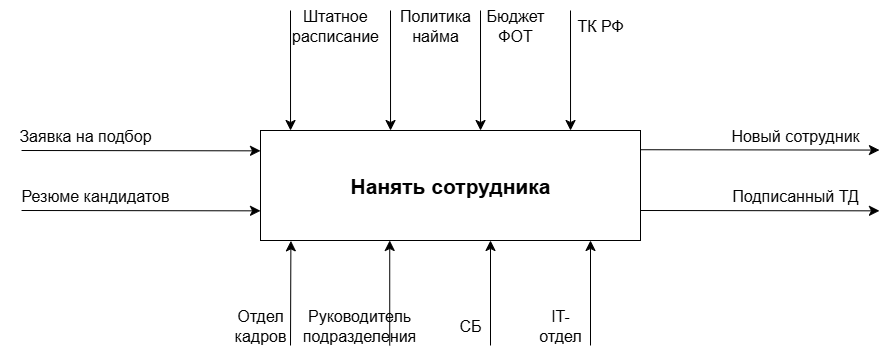

The diagram above was exported from draw.io. Its source (the exported page's mxGraphModel, read from the mxfile embedded in the PNG):
<mxGraphModel dx="1497" dy="1012" grid="1" gridSize="10" guides="1" tooltips="1" connect="1" arrows="1" fold="1" page="0" pageScale="1" pageWidth="850" pageHeight="1100" math="0" shadow="0">
  <root>
    <mxCell id="0" />
    <mxCell id="1" parent="0" />
    <mxCell id="4hKy2jrvslDlFUbcApMT-2" value="&lt;b&gt;&lt;font style=&quot;font-size: 21px;&quot;&gt;Нанять сотрудника&lt;/font&gt;&lt;/b&gt;" style="rounded=0;whiteSpace=wrap;html=1;" vertex="1" parent="1">
      <mxGeometry x="80" y="-270" width="380" height="110" as="geometry" />
    </mxCell>
    <mxCell id="4hKy2jrvslDlFUbcApMT-6" value="" style="endArrow=classic;html=1;rounded=0;fontSize=12;startSize=8;endSize=8;curved=1;entryX=-0.005;entryY=0.618;entryDx=0;entryDy=0;entryPerimeter=0;" edge="1" parent="1">
      <mxGeometry width="50" height="50" relative="1" as="geometry">
        <mxPoint x="-158.95" y="-250" as="sourcePoint" />
        <mxPoint x="80.00000000000027" y="-249.66000000000008" as="targetPoint" />
      </mxGeometry>
    </mxCell>
    <mxCell id="4hKy2jrvslDlFUbcApMT-7" value="Заявка на подбор" style="text;strokeColor=none;fillColor=none;html=1;align=center;verticalAlign=middle;whiteSpace=wrap;rounded=0;fontSize=16;" vertex="1" parent="1">
      <mxGeometry x="-180" y="-280" width="170" height="30" as="geometry" />
    </mxCell>
    <mxCell id="4hKy2jrvslDlFUbcApMT-8" value="" style="endArrow=classic;html=1;rounded=0;fontSize=12;startSize=8;endSize=8;curved=1;entryX=-0.005;entryY=0.618;entryDx=0;entryDy=0;entryPerimeter=0;" edge="1" parent="1">
      <mxGeometry width="50" height="50" relative="1" as="geometry">
        <mxPoint x="-158.95" y="-190" as="sourcePoint" />
        <mxPoint x="80.00000000000028" y="-189.66000000000008" as="targetPoint" />
      </mxGeometry>
    </mxCell>
    <mxCell id="4hKy2jrvslDlFUbcApMT-9" value="Резюме кандидатов" style="text;strokeColor=none;fillColor=none;html=1;align=center;verticalAlign=middle;whiteSpace=wrap;rounded=0;fontSize=16;" vertex="1" parent="1">
      <mxGeometry x="-170" y="-220" width="170" height="30" as="geometry" />
    </mxCell>
    <mxCell id="4hKy2jrvslDlFUbcApMT-10" value="" style="endArrow=classic;html=1;rounded=0;fontSize=12;startSize=8;endSize=8;curved=1;entryX=0.207;entryY=0;entryDx=0;entryDy=0;entryPerimeter=0;" edge="1" parent="1">
      <mxGeometry width="50" height="50" relative="1" as="geometry">
        <mxPoint x="110" y="-390" as="sourcePoint" />
        <mxPoint x="110.0300000000002" y="-270" as="targetPoint" />
      </mxGeometry>
    </mxCell>
    <mxCell id="4hKy2jrvslDlFUbcApMT-11" value="Штатное расписание" style="text;strokeColor=none;fillColor=none;html=1;align=center;verticalAlign=middle;whiteSpace=wrap;rounded=0;fontSize=16;" vertex="1" parent="1">
      <mxGeometry x="90" y="-400" width="130" height="50" as="geometry" />
    </mxCell>
    <mxCell id="4hKy2jrvslDlFUbcApMT-12" value="" style="endArrow=classic;html=1;rounded=0;fontSize=12;startSize=8;endSize=8;curved=1;entryX=0.207;entryY=0;entryDx=0;entryDy=0;entryPerimeter=0;" edge="1" parent="1">
      <mxGeometry width="50" height="50" relative="1" as="geometry">
        <mxPoint x="210" y="-390" as="sourcePoint" />
        <mxPoint x="210.0300000000002" y="-270" as="targetPoint" />
      </mxGeometry>
    </mxCell>
    <mxCell id="4hKy2jrvslDlFUbcApMT-13" value="Политика найма" style="text;strokeColor=none;fillColor=none;html=1;align=center;verticalAlign=middle;whiteSpace=wrap;rounded=0;fontSize=16;" vertex="1" parent="1">
      <mxGeometry x="210" y="-400" width="90" height="50" as="geometry" />
    </mxCell>
    <mxCell id="4hKy2jrvslDlFUbcApMT-14" value="" style="endArrow=classic;html=1;rounded=0;fontSize=12;startSize=8;endSize=8;curved=1;entryX=0.207;entryY=0;entryDx=0;entryDy=0;entryPerimeter=0;" edge="1" parent="1">
      <mxGeometry width="50" height="50" relative="1" as="geometry">
        <mxPoint x="300" y="-390" as="sourcePoint" />
        <mxPoint x="300.0300000000002" y="-270" as="targetPoint" />
      </mxGeometry>
    </mxCell>
    <mxCell id="4hKy2jrvslDlFUbcApMT-15" value="Бюджет ФОТ" style="text;strokeColor=none;fillColor=none;html=1;align=center;verticalAlign=middle;whiteSpace=wrap;rounded=0;fontSize=16;" vertex="1" parent="1">
      <mxGeometry x="290" y="-400" width="90" height="50" as="geometry" />
    </mxCell>
    <mxCell id="4hKy2jrvslDlFUbcApMT-16" value="ТК РФ" style="text;strokeColor=none;fillColor=none;html=1;align=center;verticalAlign=middle;whiteSpace=wrap;rounded=0;fontSize=16;" vertex="1" parent="1">
      <mxGeometry x="390" y="-390" width="60" height="30" as="geometry" />
    </mxCell>
    <mxCell id="4hKy2jrvslDlFUbcApMT-17" value="" style="endArrow=classic;html=1;rounded=0;fontSize=12;startSize=8;endSize=8;curved=1;entryX=0.207;entryY=0;entryDx=0;entryDy=0;entryPerimeter=0;" edge="1" parent="1">
      <mxGeometry width="50" height="50" relative="1" as="geometry">
        <mxPoint x="390" y="-390" as="sourcePoint" />
        <mxPoint x="390.0300000000002" y="-270" as="targetPoint" />
      </mxGeometry>
    </mxCell>
    <mxCell id="4hKy2jrvslDlFUbcApMT-18" value="" style="endArrow=classic;html=1;rounded=0;fontSize=12;startSize=8;endSize=8;curved=1;entryX=0.08;entryY=1.003;entryDx=0;entryDy=0;entryPerimeter=0;exitX=1;exitY=0.5;exitDx=0;exitDy=0;" edge="1" parent="1" target="4hKy2jrvslDlFUbcApMT-2">
      <mxGeometry width="50" height="50" relative="1" as="geometry">
        <mxPoint x="110" y="-54.999999999999886" as="sourcePoint" />
        <mxPoint x="180.0300000000002" y="30" as="targetPoint" />
      </mxGeometry>
    </mxCell>
    <mxCell id="4hKy2jrvslDlFUbcApMT-20" value="Отдел кадров" style="text;strokeColor=none;fillColor=none;html=1;align=center;verticalAlign=middle;whiteSpace=wrap;rounded=0;fontSize=16;" vertex="1" parent="1">
      <mxGeometry x="50" y="-110" width="60" height="70" as="geometry" />
    </mxCell>
    <mxCell id="4hKy2jrvslDlFUbcApMT-21" value="" style="endArrow=classic;html=1;rounded=0;fontSize=12;startSize=8;endSize=8;curved=1;entryX=0.08;entryY=1.003;entryDx=0;entryDy=0;entryPerimeter=0;exitX=1;exitY=0.5;exitDx=0;exitDy=0;" edge="1" parent="1">
      <mxGeometry width="50" height="50" relative="1" as="geometry">
        <mxPoint x="209.23" y="-54.999999999999886" as="sourcePoint" />
        <mxPoint x="209.23" y="-160" as="targetPoint" />
      </mxGeometry>
    </mxCell>
    <mxCell id="4hKy2jrvslDlFUbcApMT-22" value="Руководитель подразделения" style="text;strokeColor=none;fillColor=none;html=1;align=center;verticalAlign=middle;whiteSpace=wrap;rounded=0;fontSize=16;" vertex="1" parent="1">
      <mxGeometry x="149.23" y="-110" width="60" height="70" as="geometry" />
    </mxCell>
    <mxCell id="4hKy2jrvslDlFUbcApMT-24" value="" style="endArrow=classic;html=1;rounded=0;fontSize=12;startSize=8;endSize=8;curved=1;entryX=0.08;entryY=1.003;entryDx=0;entryDy=0;entryPerimeter=0;exitX=1;exitY=0.5;exitDx=0;exitDy=0;" edge="1" parent="1">
      <mxGeometry width="50" height="50" relative="1" as="geometry">
        <mxPoint x="310" y="-54.999999999999886" as="sourcePoint" />
        <mxPoint x="310" y="-160" as="targetPoint" />
      </mxGeometry>
    </mxCell>
    <mxCell id="4hKy2jrvslDlFUbcApMT-25" value="СБ" style="text;strokeColor=none;fillColor=none;html=1;align=center;verticalAlign=middle;whiteSpace=wrap;rounded=0;fontSize=16;" vertex="1" parent="1">
      <mxGeometry x="260" y="-110" width="60" height="70" as="geometry" />
    </mxCell>
    <mxCell id="4hKy2jrvslDlFUbcApMT-27" value="" style="endArrow=classic;html=1;rounded=0;fontSize=12;startSize=8;endSize=8;curved=1;entryX=0.08;entryY=1.003;entryDx=0;entryDy=0;entryPerimeter=0;exitX=1;exitY=0.5;exitDx=0;exitDy=0;" edge="1" parent="1">
      <mxGeometry width="50" height="50" relative="1" as="geometry">
        <mxPoint x="410" y="-54.999999999999886" as="sourcePoint" />
        <mxPoint x="410" y="-160" as="targetPoint" />
      </mxGeometry>
    </mxCell>
    <mxCell id="4hKy2jrvslDlFUbcApMT-28" value="IT-отдел" style="text;strokeColor=none;fillColor=none;html=1;align=center;verticalAlign=middle;whiteSpace=wrap;rounded=0;fontSize=16;" vertex="1" parent="1">
      <mxGeometry x="350" y="-110" width="60" height="70" as="geometry" />
    </mxCell>
    <mxCell id="4hKy2jrvslDlFUbcApMT-30" value="" style="endArrow=classic;html=1;rounded=0;fontSize=12;startSize=8;endSize=8;curved=1;entryX=-0.005;entryY=0.618;entryDx=0;entryDy=0;entryPerimeter=0;" edge="1" parent="1">
      <mxGeometry width="50" height="50" relative="1" as="geometry">
        <mxPoint x="459.99999999999994" y="-250.77" as="sourcePoint" />
        <mxPoint x="698.9500000000003" y="-250.4300000000001" as="targetPoint" />
      </mxGeometry>
    </mxCell>
    <mxCell id="4hKy2jrvslDlFUbcApMT-31" value="Новый сотрудник" style="text;strokeColor=none;fillColor=none;html=1;align=center;verticalAlign=middle;whiteSpace=wrap;rounded=0;fontSize=16;" vertex="1" parent="1">
      <mxGeometry x="530" y="-280" width="170" height="30" as="geometry" />
    </mxCell>
    <mxCell id="4hKy2jrvslDlFUbcApMT-32" value="" style="endArrow=classic;html=1;rounded=0;fontSize=12;startSize=8;endSize=8;curved=1;entryX=-0.005;entryY=0.618;entryDx=0;entryDy=0;entryPerimeter=0;" edge="1" parent="1">
      <mxGeometry width="50" height="50" relative="1" as="geometry">
        <mxPoint x="460" y="-190" as="sourcePoint" />
        <mxPoint x="698.9500000000003" y="-189.66000000000008" as="targetPoint" />
      </mxGeometry>
    </mxCell>
    <mxCell id="4hKy2jrvslDlFUbcApMT-33" value="Подписанный ТД" style="text;strokeColor=none;fillColor=none;html=1;align=center;verticalAlign=middle;whiteSpace=wrap;rounded=0;fontSize=16;" vertex="1" parent="1">
      <mxGeometry x="530" y="-220" width="170" height="30" as="geometry" />
    </mxCell>
  </root>
</mxGraphModel>